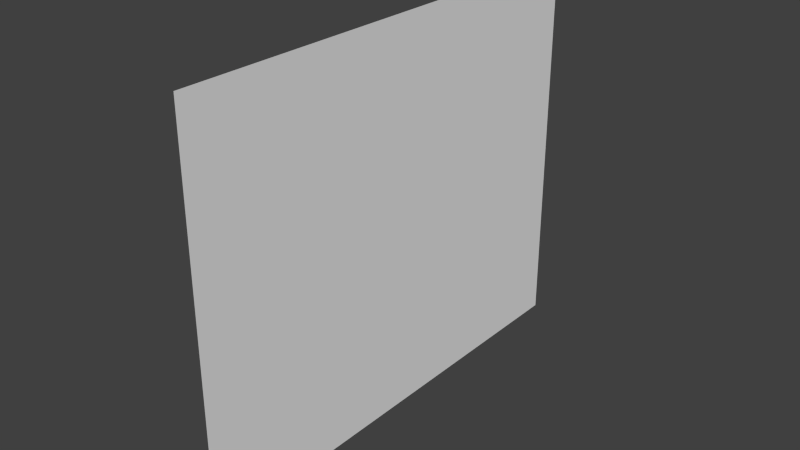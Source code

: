 # Source: 2d_ship.blend  (saved by Blender 2.70.0; exported with 4.5.12 LTS)
import bpy
from mathutils import Matrix  # noqa: F401  (used for matrix-valued properties, if any)

bpy.ops.wm.read_factory_settings(use_empty=True)
scene = bpy.context.scene
scene.name = 'Scene'

# ---- collections
col_collection_1 = bpy.data.collections.new('Collection 1'); scene.collection.children.link(col_collection_1)

# ---- materials (node trees are filled in below, after node groups)
mat_mat_2d = bpy.data.materials.new('mat_2d')
mat_mat_2d.alpha_threshold = 0.0
mat_mat_2d.use_transparent_shadow = False
mat_mat_2d.roughness = 0.5
mat_mat_2d.line_color = (0.0, 0.0, 0.0, 1.0)

# ---- material node trees

# ---- world
world_world_001 = bpy.data.worlds.new('World.001'); scene.world = world_world_001
world_world_001.color = (0.05088, 0.05088, 0.05088)
world_world_001.use_sun_shadow = False
world_world_001.sun_shadow_jitter_overblur = 0.0
world_world_001.cycles.sampling_method = 'MANUAL'
world_world_001.cycles.sample_map_resolution = 256
world_world_001.light_settings.ao_factor = 0.8

# ---- meshes
me_plane_002 = bpy.data.meshes.new('Plane.002')
me_plane_002.from_pydata([(-0.0001741, 44.89, -6.963), (0.0002386, -44.89, -6.963), (-0.0002386, 44.89, 66.52), (0.0001741, -44.89, 66.52)], [], [(0, 1, 3, 2)])
_uv = me_plane_002.uv_layers.new(name='UVMap')
_uv.uv.foreach_set('vector', [0.1077, 9.999e-05, 0.8923, 0.0001, 0.8923, 0.9999, 0.1077, 0.9999])
me_plane_002.materials.append(mat_mat_2d)
me_plane_002.use_remesh_preserve_volume = False
me_plane_002.use_remesh_preserve_attributes = False
me_plane_002.use_mirror_vertex_groups = False
me_plane_002.update()

# ---- objects
ob_plane = bpy.data.objects.new('Plane', me_plane_002)

# ---- transforms, parenting, visibility, modifiers, constraints
ob_plane.location = (0.0, 0.0, 0.0)
ob_plane.lineart.crease_threshold = 0.0

# ---- collection membership
col_collection_1.objects.link(ob_plane)

# ---- scene / render settings (as saved in the file)
scene.frame_start = 1; scene.frame_end = 50; scene.frame_set(50)
scene.render.engine = 'BLENDER_EEVEE_NEXT'
scene.render.resolution_percentage = 50
scene.render.dither_intensity = 0.0
scene.cycles.use_denoising = False
scene.cycles.samples = 10
scene.cycles.sampling_pattern = 'TABULATED_SOBOL'
scene.cycles.light_sampling_threshold = 0.0
scene.cycles.use_adaptive_sampling = False
scene.cycles.use_light_tree = False
scene.cycles.blur_glossy = 0.0
scene.cycles.volume_bounces = 1
scene.cycles.pixel_filter_type = 'GAUSSIAN'
scene.cycles.sample_clamp_indirect = 0.0
scene.view_settings.view_transform = 'Standard'
bpy.context.view_layer.update()

# ---- added for rendering (the .blend has no active camera and no usable light): camera, sun
cam_auto = bpy.data.cameras.new('AutoCamera')
cam_auto.lens = 50.0
cam_auto.sensor_width = 36.0
cam_auto.clip_end = 1883.83
ob_auto_camera = bpy.data.objects.new('AutoCamera', cam_auto)
scene.collection.objects.link(ob_auto_camera)
ob_auto_camera.location = (107.341, -128.809, 115.649)
ob_auto_camera.rotation_euler = (1.09748, -7.21219e-08, 0.694738)
scene.camera = ob_auto_camera
light_auto_sun = bpy.data.lights.new('AutoSun', 'SUN')
light_auto_sun.energy = 3.0
light_auto_sun.angle = 0.0523599
ob_auto_sun = bpy.data.objects.new('AutoSun', light_auto_sun)
scene.collection.objects.link(ob_auto_sun)
ob_auto_sun.rotation_euler = (0.872665, 0.174533, 0.523599)
bpy.context.view_layer.update()
